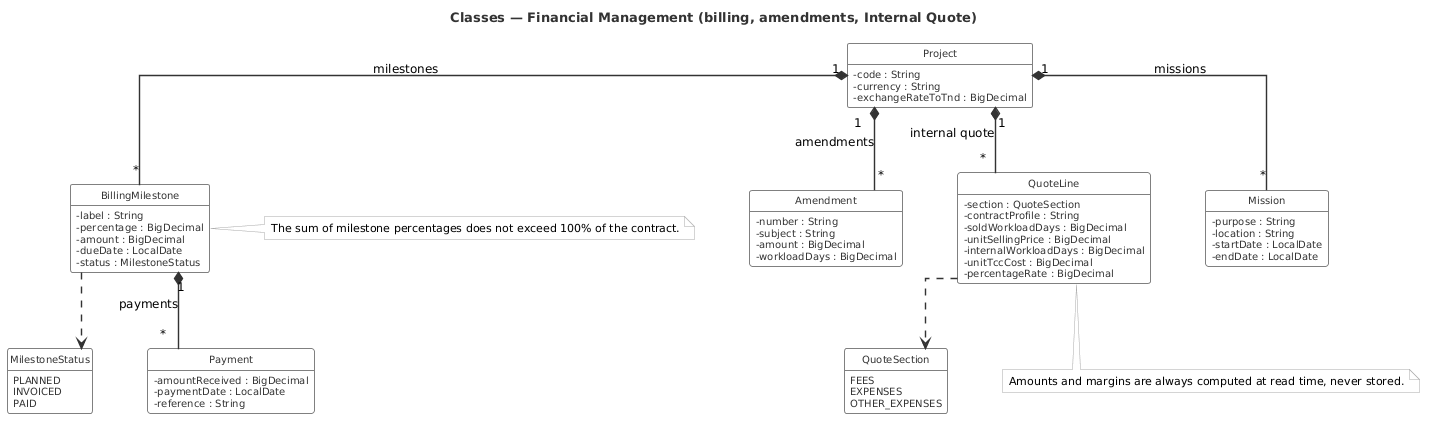

The diagram above was rendered by PlantUML. Its source (embedded in the PNG):
@startuml class_financial
title Classes — Financial Management (billing, amendments, Internal Quote)

top to bottom direction

skinparam shadowing false
skinparam classAttributeIconSize 0
skinparam linetype ortho
skinparam nodesep 55
skinparam ranksep 65
skinparam class {
  BackgroundColor       #FFFFFF
  BorderColor           #808080
  BorderThickness       1
  HeaderBackgroundColor #FFFFFF
  FontColor             #333333
  FontName              Helvetica
  FontSize              11
  FontStyle             plain
  AttributeFontColor    #333333
  AttributeFontName     Helvetica
  AttributeFontSize     10
}
skinparam enum {
  BackgroundColor       #FFFFFF
  BorderColor           #808080
  BorderThickness       1
  HeaderBackgroundColor #FFFFFF
  FontColor             #333333
  FontName              Helvetica
  FontSize              15
  AttributeFontColor    #333333
  AttributeFontName     Helvetica
  AttributeFontSize     10
}
skinparam ArrowColor      #333333
skinparam ArrowThickness  1.4
skinparam ArrowFontColor  #000000
skinparam ArrowFontStyle  plain
skinparam ArrowFontName   Helvetica
skinparam ArrowFontSize   12
skinparam TitleFontName   Helvetica
skinparam TitleFontSize   13
skinparam TitleFontColor  #333333
skinparam noteBorderColor     #AAAAAA
skinparam noteBackgroundColor #FAFAFA
skinparam noteFontName        Helvetica
skinparam noteFontSize        11
hide circle
hide empty methods

class Project {
  - code : String
  - currency : String
  - exchangeRateToTnd : BigDecimal
}

enum MilestoneStatus {
  PLANNED
  INVOICED
  PAID
}

class BillingMilestone {
  - label : String
  - percentage : BigDecimal
  - amount : BigDecimal
  - dueDate : LocalDate
  - status : MilestoneStatus
}

class Payment {
  - amountReceived : BigDecimal
  - paymentDate : LocalDate
  - reference : String
}

class Amendment {
  - number : String
  - subject : String
  - amount : BigDecimal
  - workloadDays : BigDecimal
}

enum QuoteSection {
  FEES
  EXPENSES
  OTHER_EXPENSES
}

class QuoteLine {
  - section : QuoteSection
  - contractProfile : String
  - soldWorkloadDays : BigDecimal
  - unitSellingPrice : BigDecimal
  - internalWorkloadDays : BigDecimal
  - unitTccCost : BigDecimal
  - percentageRate : BigDecimal
}

class Mission {
  - purpose : String
  - location : String
  - startDate : LocalDate
  - endDate : LocalDate
}

Project "1" *-- "*" BillingMilestone : milestones
BillingMilestone "1" *-- "*" Payment : payments
BillingMilestone ..> MilestoneStatus
Project "1" *-- "*" Amendment : amendments
Project "1" *-- "*" QuoteLine : internal quote
QuoteLine ..> QuoteSection
Project "1" *-- "*" Mission : missions
note right of BillingMilestone
  The sum of milestone percentages does not exceed 100% of the contract.
end note

note bottom of QuoteLine
  Amounts and margins are always computed at read time, never stored.
end note

@enduml